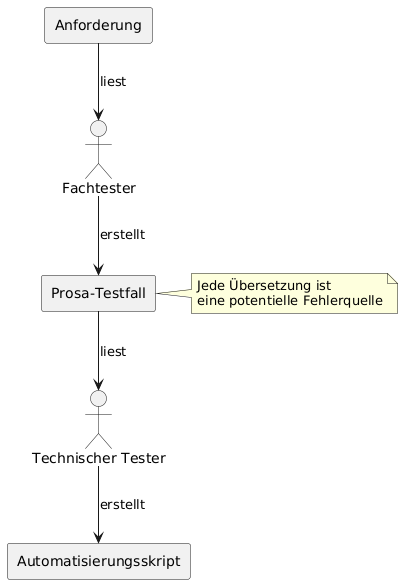

The diagram above was rendered by PlantUML. Its source (embedded in the PNG):
@startuml
actor "Fachtester" as FT
actor "Technischer Tester" as TT

rectangle "Anforderung" as A
rectangle "Prosa-Testfall" as P
rectangle "Automatisierungsskript" as S

A --> FT : liest
FT --> P : erstellt

P --> TT : liest
TT --> S : erstellt

note right of P
Jede Übersetzung ist
eine potentielle Fehlerquelle
end note
@enduml